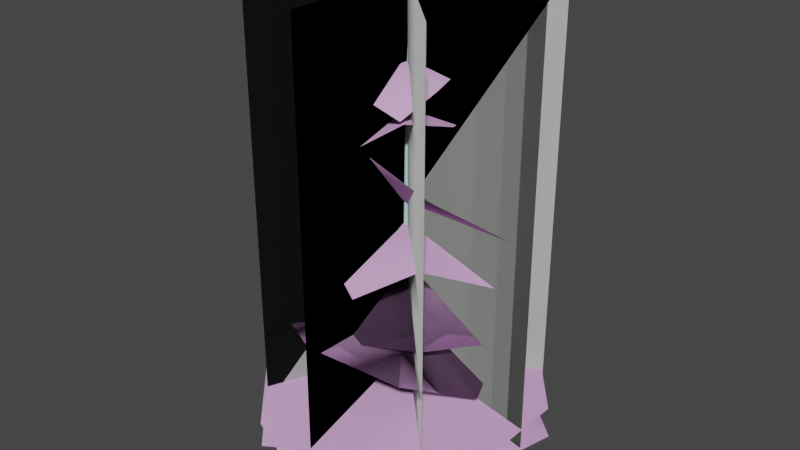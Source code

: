 # Source: tree.blend  (saved by Blender 2.82.7; exported with 4.5.12 LTS)
import bpy
from mathutils import Matrix  # noqa: F401  (used for matrix-valued properties, if any)

bpy.ops.wm.read_factory_settings(use_empty=True)
scene = bpy.context.scene
scene.name = 'elka.qc'

# ---- collections
col_collection = bpy.data.collections.new('Collection'); scene.collection.children.link(col_collection)
col_tree_pine = bpy.data.collections.new('tree_pine'); scene.collection.children.link(col_tree_pine)
col_elka_anim_idle = bpy.data.collections.new('elka_anim_idle'); scene.collection.children.link(col_elka_anim_idle)
col_fps = bpy.data.collections.new('fps'); scene.collection.children.link(col_fps)

# ---- images (referenced by path relative to the original .blend; pixels are not part of the script)
import os
ASSET_DIR = os.environ.get("B2B_ASSET_DIR", "")  # directory of the original .blend (textures are referenced by path, not embedded)
HERE = os.path.dirname(os.path.abspath(__file__))  # packed textures are extracted next to this script under _unpacked/

def load_image(name, relpath, width, height, colorspace="sRGB"):
    """Load a texture the original file referenced (path relative to the .blend, or extracted next to this script)."""
    p = next((c for c in (os.path.join(HERE, relpath), os.path.join(ASSET_DIR, relpath)) if relpath and os.path.exists(c)), "")
    if p:
        img = bpy.data.images.load(p, check_existing=True)
        img.name = name
    else:  # same state as the original file: an image datablock whose file is absent (Cycles renders it pink)
        img = bpy.data.images.new(name, width, height)
        img.source = "FILE"
        img.filepath = "//" + (relpath or name)
    img.colorspace_settings.name = colorspace
    return img
img_pinebark_bmp = load_image('pinebark.bmp', 'pinebark.bmp', 1024, 1024, 'sRGB')
img_pinef2_bmp = load_image('pinef2.bmp', 'pinef2.bmp', 1024, 1024, 'sRGB')

# ---- materials (node trees are filled in below, after node groups)
mat_pinebark_bmp = bpy.data.materials.new('pinebark.bmp')
mat_pinebark_bmp.use_transparent_shadow = False
mat_pinebark_bmp.diffuse_color = (0.4548, 0.75, 0.7661, 1.0)
mat_pinef2_bmp = bpy.data.materials.new('pinef2.bmp')
mat_pinef2_bmp.use_transparent_shadow = False
mat_pinef2_bmp.diffuse_color = (0.6884, 0.4004, 0.7196, 1.0)
mat_pinef1_bmp = bpy.data.materials.new('pinef1.bmp')
mat_pinef1_bmp.use_transparent_shadow = False
mat_pinef1_bmp.diffuse_color = (0.8244, 0.8366, 0.8141, 1.0)

# ---- material node trees

# ---- world
world_world = bpy.data.worlds.new('World'); scene.world = world_world
world_world.use_nodes = True; world_world.node_tree.nodes.clear()
_N = world_world.node_tree.nodes; _L = world_world.node_tree.links
n0 = _N.new('ShaderNodeOutputWorld'); n0.name = 'World Output'; n0.location = (300, 300)
n1 = _N.new('ShaderNodeBackground'); n1.name = 'Background'; n1.location = (10, 300)
n1.inputs[0].default_value = (0.05088, 0.05088, 0.05088, 1.0)
_L.new(n1.outputs[0], n0.inputs[0])
n0.is_active_output = True
world_world.color = (0.05088, 0.05088, 0.05088)
world_world.use_sun_shadow = False
world_world.sun_shadow_jitter_overblur = 0.0

# ---- meshes
me_tree_pine = bpy.data.meshes.new('tree_pine')
me_tree_pine.from_pydata([(3.24, 8.3, 26.4), (6.58, 3.7, 26.4), (8.82, 3.7, -2.682), (3.93, -3.02, -2.682), (3.24, -0.89, 26.4), (-3.98, -0.45, -2.682), (-2.16, 0.86, 26.4), (-3.98, 7.86, -2.682), (-2.16, 6.55, 26.4), (3.93, 10.44, -2.682), (2.64, 6.45, 137.2), (4.63, 3.7, 137.2), (2.64, 0.95, 137.2), (-0.59, 2.0, 137.2), (-0.59, 5.4, 137.2), (1.74, 3.7, 207.0), (-59.83, 2.04, 59.67), (1.18, 2.48, 63.4), (-35.86, 38.22, 40.36), (-8.19, 49.1, 35.0), (31.67, 31.58, 42.23), (-8.19, 49.1, 35.0), (31.67, 31.58, 42.23), (1.18, 2.48, 63.4), (47.64, -6.97, 40.01), (31.25, -38.24, 55.43), (47.64, -6.97, 40.01), (1.18, 2.48, 63.4), (31.25, -38.24, 55.43), (-3.58, -53.45, 67.46), (-36.57, -30.97, 55.3), (-3.58, -53.45, 67.46), (-36.57, -30.97, 55.3), (1.18, 2.48, 63.4), (0.8, 67.55, 81.77), (1.24, 6.52, 85.5), (36.98, 43.57, 80.89), (47.86, 15.9, 57.1), (30.34, -23.96, 64.33), (47.86, 15.9, 57.1), (30.34, -23.96, 64.33), (1.24, 6.52, 85.5), (-8.21, -39.93, 62.11), (-39.48, -23.54, 77.53), (-8.21, -39.93, 62.11), (1.24, 6.52, 85.5), (-39.48, -23.54, 77.53), (-54.69, 11.29, 89.56), (-32.21, 44.28, 94.04), (-54.69, 11.29, 89.56), (-32.21, 44.28, 94.04), (1.24, 6.52, 85.5), (0.07, 0.15, 34.82), (-55.74, 32.83, 4.178), (-68.37, -16.92, 16.25), (-17.59, 68.44, 16.25), (32.51, 56.1, 4.648), (68.37, 17.82, 16.25), (55.74, -32.77, 16.25), (16.55, -68.44, -2.122), (-33.09, -55.38, 16.25), (1.59, 2.22, 40.28), (-25.38, 61.01, 19.83), (-64.27, 27.49, 31.91), (26.29, 68.3, 31.91), (60.26, 29.45, 20.3), (67.67, -22.47, 31.91), (28.31, -56.68, 31.91), (-24.25, -63.42, 13.53), (-57.43, -24.24, 31.91), (-0.65, 1.07, 114.2), (-41.91, -3.69, 113.0), (-32.73, 29.9, 113.0), (-24.15, -28.18, 120.0), (-1.71, -21.01, 142.6), (27.5, -15.47, 127.8), (53.8, 2.66, 111.8), (22.93, 29.01, 106.7), (-7.41, 46.15, 108.8), (0.41, 2.22, 104.5), (-38.73, -0.67, 97.5), (-22.26, 26.83, 99.77), (-25.07, -26.52, 105.2), (8.16, -39.15, 87.74), (28.67, -22.51, 100.3), (48.99, 5.47, 87.25), (24.84, 31.29, 102.1), (2.56, 43.54, 88.93), (-0.3, 3.93, 154.1), (5.04, 28.72, 147.7), (20.35, 17.62, 151.2), (-12.61, 20.88, 144.4), (-26.58, 7.7, 150.9), (-18.28, -12.51, 149.8), (0.07, -26.57, 146.2), (14.99, -15.65, 156.7), (27.24, -0.61, 154.2), (1.6, -1.44, 174.2), (-22.89, 1.44, 161.2), (-16.66, 13.18, 172.8), (-8.94, -19.16, 165.9), (13.2, -15.82, 157.4), (23.36, -6.25, 169.2), (22.2, 7.57, 172.7), (10.37, 17.75, 170.7), (-4.88, 20.58, 176.0), (1.18, 2.48, 63.4), (-59.83, 2.04, 59.67), (-36.57, -30.97, 55.3), (1.24, 6.52, 85.5), (0.8, 67.55, 81.77), (-32.21, 44.28, 94.04), (-60.98, 2.88, 14.81), (63.83, 2.88, 208.5), (-60.98, 2.88, 208.5), (-60.98, 2.88, 208.5), (63.83, 2.88, 208.5), (-60.98, 2.88, 14.81), (63.83, 2.88, 14.81), (-60.98, 2.88, 14.81), (63.83, 2.88, 14.81), (63.83, 2.88, 208.5), (-42.7, -41.24, 14.81), (45.55, 47.01, 208.5), (-42.7, -41.24, 208.5), (-42.7, -41.24, 208.5), (45.55, 47.01, 208.5), (-42.7, -41.24, 14.81), (45.55, 47.01, 14.81), (-42.7, -41.24, 14.81), (45.55, 47.01, 14.81), (45.55, 47.01, 208.5), (1.42, -59.52, 14.81), (1.42, 65.29, 208.5), (1.42, -59.52, 208.5), (1.42, -59.52, 208.5), (1.42, 65.29, 208.5), (1.42, -59.52, 14.81), (1.42, 65.29, 14.81), (1.42, -59.52, 14.81), (1.42, 65.29, 14.81), (1.42, 65.29, 208.5), (45.55, -41.24, 14.81), (-42.7, 47.01, 208.5), (45.55, -41.24, 208.5), (45.55, -41.24, 208.5), (-42.7, 47.01, 208.5), (45.55, -41.24, 14.81), (-42.7, 47.01, 14.81), (45.55, -41.24, 14.81), (-42.7, 47.01, 14.81), (-42.7, 47.01, 208.5)], [], [(0, 1, 2), (2, 1, 3), (1, 4, 3), (3, 4, 5), (4, 6, 5), (5, 6, 7), (6, 8, 7), (7, 8, 9), (8, 0, 9), (10, 11, 1), (1, 11, 4), (11, 12, 4), (4, 12, 6), (12, 13, 6), (6, 13, 8), (13, 14, 8), (8, 14, 0), (14, 10, 0), (15, 11, 10), (15, 12, 11), (15, 13, 12), (15, 14, 13), (15, 10, 14), (0, 2, 9), (10, 1, 0), (16, 17, 18), (18, 17, 19), (17, 20, 19), (21, 22, 23), (22, 24, 23), (23, 24, 25), (26, 27, 28), (28, 27, 29), (27, 30, 29), (31, 32, 33), (32, 16, 33), (33, 16, 18), (34, 35, 36), (36, 35, 37), (35, 38, 37), (39, 40, 41), (40, 42, 41), (41, 42, 43), (44, 45, 46), (46, 45, 47), (45, 48, 47), (49, 50, 51), (50, 34, 51), (51, 34, 36), (52, 53, 54), (52, 55, 53), (52, 56, 55), (52, 57, 56), (52, 58, 57), (52, 59, 58), (52, 60, 59), (52, 54, 60), (61, 62, 63), (61, 64, 62), (61, 65, 64), (61, 66, 65), (61, 67, 66), (61, 68, 67), (61, 69, 68), (61, 63, 69), (70, 71, 72), (70, 73, 71), (70, 74, 73), (70, 75, 74), (70, 76, 75), (70, 77, 76), (70, 78, 77), (70, 72, 78), (79, 80, 81), (79, 82, 80), (79, 83, 82), (79, 84, 83), (79, 85, 84), (79, 86, 85), (79, 87, 86), (79, 81, 87), (88, 89, 90), (88, 91, 89), (88, 92, 91), (88, 93, 92), (88, 94, 93), (88, 95, 94), (88, 96, 95), (88, 90, 96), (97, 98, 99), (97, 100, 98), (97, 101, 100), (97, 102, 101), (97, 103, 102), (97, 104, 103), (97, 105, 104), (97, 99, 105), (106, 107, 108), (106, 26, 22), (109, 110, 111), (109, 44, 40), (106, 18, 21), (106, 28, 31), (109, 36, 39), (109, 46, 49), (112, 113, 114), (115, 116, 117), (116, 118, 117), (119, 120, 121), (122, 123, 124), (125, 126, 127), (126, 128, 127), (129, 130, 131), (132, 133, 134), (135, 136, 137), (136, 138, 137), (139, 140, 141), (142, 143, 144), (145, 146, 147), (146, 148, 147), (149, 150, 151)])
me_tree_pine.polygons.foreach_set('use_smooth', [True] * 121)
me_tree_pine.polygons.foreach_set('material_index', [0, 0, 0, 0, 0, 0, 0, 0, 0, 0, 0, 0, 0, 0, 0, 0, 0, 0, 0, 0, 0, 0, 0, 0, 0, 1, 1, 1, 1, 1, 1, 1, 1, 1, 1, 1, 1, 1, 1, 1, 1, 1, 1, 1, 1, 1, 1, 1, 1, 1, 1, 1, 1, 1, 1, 1, 1, 1, 1, 1, 1, 1, 1, 1, 1, 1, 1, 1, 1, 1, 1, 1, 1, 1, 1, 1, 1, 1, 1, 1, 1, 1, 1, 1, 1, 1, 1, 1, 1, 1, 1, 1, 1, 1, 1, 1, 1, 1, 1, 1, 1, 1, 1, 1, 1, 2, 2, 2, 2, 2, 2, 2, 2, 2, 2, 2, 2, 2, 2, 2, 2])
_uv = me_tree_pine.uv_layers.new(name='UVMap')
_uv.uv.foreach_set('vector', [0.9764, 1.0, 0.7638, 1.0, 0.7638, 0.0, 0.7638, 0.0, 0.7638, 1.0, 0.5591, 0.0, 0.7638, 1.0, 0.5512, 1.0, 0.5591, 0.0, 0.5591, 0.0, 0.5512, 1.0, 0.3858, 0.0, 0.5512, 1.0, 0.378, 1.0, 0.3858, 0.0, 0.3858, 0.0, 0.378, 1.0, 0.2047, 0.0, 0.378, 1.0, 0.2047, 1.0, 0.2047, 0.0, 0.2047, 0.0, 0.2047, 1.0, 0.0, 0.0, 0.2047, 1.0, 0.0, 1.0, 0.0, 0.0, 0.9764, 1.0, 0.7638, 1.0, 0.7638, 0.0, 0.7638, 0.0, 0.7638, 1.0, 0.5591, 0.0, 0.7638, 1.0, 0.5512, 1.0, 0.5591, 0.0, 0.5591, 0.0, 0.5512, 1.0, 0.3858, 0.0, 0.5512, 1.0, 0.378, 1.0, 0.3858, 0.0, 0.3858, 0.0, 0.378, 1.0, 0.2047, 0.0, 0.378, 1.0, 0.2047, 1.0, 0.2047, 0.0, 0.2047, 0.0, 0.2047, 1.0, 0.0, 0.0, 0.2047, 1.0, 0.0, 1.0, 0.0, 0.0, 0.378, 1.0, 0.7638, 0.0, 0.0, 0.0, 0.378, 1.0, 0.5591, 0.0, 0.7638, 0.0, 0.378, 1.0, 0.3858, 0.0, 0.5591, 0.0, 0.378, 1.0, 0.2047, 0.0, 0.3858, 0.0, 0.378, 1.0, 0.0, 0.0, 0.2047, 0.0, 0.9764, 1.0, 0.7638, 0.0, 0.9685, 0.0, 0.9764, 1.0, 0.7638, 0.0, 0.9685, 0.0, 0.007843, 0.996, 0.4471, 0.5059, 0.498, 1.0, 0.498, 1.0, 0.4471, 0.5059, 0.9843, 0.9921, 0.4471, 0.5059, 0.9922, 0.5059, 0.9843, 0.9921, 0.9843, 0.9921, 0.9922, 0.5059, 0.4471, 0.5059, 0.9922, 0.5059, 0.9882, 0.003953, 0.4471, 0.5059, 0.4471, 0.5059, 0.9882, 0.003953, 0.4902, 0.0, 0.9882, 0.003953, 0.4471, 0.5059, 0.4902, 0.0, 0.4902, 0.0, 0.4471, 0.5059, 0.007843, 0.007905, 0.4471, 0.5059, 0.0, 0.5059, 0.007843, 0.007905, 0.007843, 0.007905, 0.0, 0.5059, 0.4471, 0.5059, 0.0, 0.5059, 0.007843, 0.996, 0.4471, 0.5059, 0.4471, 0.5059, 0.007843, 0.996, 0.498, 1.0, 0.007843, 0.996, 0.498, 0.498, 0.498, 1.0, 0.498, 1.0, 0.498, 0.498, 0.9843, 0.9921, 0.498, 0.498, 0.9922, 0.5059, 0.9843, 0.9921, 0.9843, 0.9921, 0.9922, 0.5059, 0.498, 0.498, 0.9922, 0.5059, 0.9882, 0.003953, 0.498, 0.498, 0.498, 0.498, 0.9882, 0.003953, 0.4902, 0.0, 0.9882, 0.003953, 0.498, 0.498, 0.4902, 0.0, 0.4902, 0.0, 0.498, 0.498, 0.007843, 0.007905, 0.498, 0.498, 0.0, 0.5059, 0.007843, 0.007905, 0.007843, 0.007905, 0.0, 0.5059, 0.498, 0.498, 0.0, 0.5059, 0.007843, 0.996, 0.498, 0.498, 0.498, 0.498, 0.007843, 0.996, 0.498, 1.0, 0.498, 0.498, 0.498, 1.0, 0.007843, 0.996, 0.498, 0.498, 0.9843, 0.9921, 0.498, 1.0, 0.498, 0.498, 0.9922, 0.5059, 0.9843, 0.9921, 0.498, 0.498, 0.9882, 0.003953, 0.9922, 0.5059, 0.498, 0.498, 0.4902, 0.0, 0.9882, 0.003953, 0.498, 0.498, 0.007843, 0.007905, 0.4902, 0.0, 0.498, 0.498, 0.0, 0.5059, 0.007843, 0.007905, 0.498, 0.498, 0.007843, 0.996, 0.0, 0.5059, 0.498, 0.498, 0.498, 1.0, 0.007843, 0.996, 0.498, 0.498, 0.9843, 0.9921, 0.498, 1.0, 0.498, 0.498, 0.9922, 0.5059, 0.9843, 0.9921, 0.498, 0.498, 0.9882, 0.003953, 0.9922, 0.5059, 0.498, 0.498, 0.4902, 0.0, 0.9882, 0.003953, 0.498, 0.498, 0.007843, 0.007905, 0.4902, 0.0, 0.498, 0.498, 0.0, 0.5059, 0.007843, 0.007905, 0.498, 0.498, 0.007843, 0.996, 0.0, 0.5059, 0.498, 0.498, 0.007843, 0.996, 0.498, 1.0, 0.498, 0.498, 0.0, 0.5059, 0.007843, 0.996, 0.498, 0.498, 0.007843, 0.007905, 0.0, 0.5059, 0.498, 0.498, 0.4902, 0.0, 0.007843, 0.007905, 0.498, 0.498, 0.9882, 0.003953, 0.4902, 0.0, 0.498, 0.498, 0.9922, 0.5059, 0.9882, 0.003953, 0.498, 0.498, 0.9843, 0.9921, 0.9922, 0.5059, 0.498, 0.498, 0.498, 1.0, 0.9843, 0.9921, 0.498, 0.498, 0.007843, 0.996, 0.498, 1.0, 0.498, 0.498, 0.0, 0.5059, 0.007843, 0.996, 0.498, 0.498, 0.007843, 0.007905, 0.0, 0.5059, 0.498, 0.498, 0.4902, 0.0, 0.007843, 0.007905, 0.498, 0.498, 0.9882, 0.003953, 0.4902, 0.0, 0.498, 0.498, 0.9922, 0.5059, 0.9882, 0.003953, 0.498, 0.498, 0.9843, 0.9921, 0.9922, 0.5059, 0.498, 0.498, 0.498, 1.0, 0.9843, 0.9921, 0.498, 0.498, 0.007843, 0.996, 0.498, 1.0, 0.498, 0.498, 0.0, 0.5059, 0.007843, 0.996, 0.498, 0.498, 0.003922, 0.007905, 0.0, 0.5059, 0.498, 0.498, 0.4902, 0.0, 0.003922, 0.007905, 0.498, 0.498, 0.9882, 0.003953, 0.4902, 0.0, 0.498, 0.498, 0.9922, 0.5059, 0.9882, 0.003953, 0.498, 0.498, 0.9843, 0.9921, 0.9922, 0.5059, 0.498, 0.498, 0.498, 1.0, 0.9843, 0.9921, 0.5529, 0.498, 0.007843, 0.996, 0.498, 1.0, 0.5529, 0.498, 0.0, 0.5059, 0.007843, 0.996, 0.5529, 0.498, 0.007843, 0.007905, 0.0, 0.5059, 0.5529, 0.498, 0.4902, 0.0, 0.007843, 0.007905, 0.5529, 0.498, 0.9843, 0.003953, 0.4902, 0.0, 0.5529, 0.498, 0.9922, 0.5059, 0.9843, 0.003953, 0.5529, 0.498, 0.9843, 0.9921, 0.9922, 0.5059, 0.5529, 0.498, 0.498, 1.0, 0.9843, 0.9921, 0.4471, 0.5059, 0.007843, 0.996, 0.0, 0.5059, 0.4471, 0.5059, 0.9882, 0.003953, 0.9922, 0.5059, 0.498, 0.498, 0.007843, 0.996, 0.0, 0.5059, 0.498, 0.498, 0.9882, 0.003953, 0.9922, 0.5059, 0.4471, 0.5059, 0.498, 1.0, 0.9843, 0.9921, 0.4471, 0.5059, 0.4902, 0.0, 0.007843, 0.007905, 0.498, 0.498, 0.498, 1.0, 0.9843, 0.9921, 0.498, 0.498, 0.4902, 0.0, 0.007843, 0.007905, 0.0, 0.0, 0.9961, 1.0, 0.0, 1.0, 0.0, 1.0, 0.9961, 1.0, 0.0, 0.0, 0.9961, 1.0, 0.9961, 0.0, 0.0, 0.0, 0.0, 0.0, 0.9961, 0.0, 0.9961, 1.0, 0.9961, 0.0, 0.0, 1.0, 0.9961, 1.0, 0.9961, 1.0, 0.0, 1.0, 0.9961, 0.0, 0.0, 1.0, 0.0, 0.0, 0.9961, 0.0, 0.9961, 0.0, 0.0, 0.0, 0.0, 1.0, 0.9961, 0.0, 0.0, 1.0, 0.9961, 1.0, 0.9961, 1.0, 0.0, 1.0, 0.9961, 0.0, 0.0, 1.0, 0.0, 0.0, 0.9961, 0.0, 0.9961, 0.0, 0.0, 0.0, 0.0, 1.0, 0.0, 0.0, 0.9961, 1.0, 0.0, 1.0, 0.0, 1.0, 0.9961, 1.0, 0.0, 0.0, 0.9961, 1.0, 0.9961, 0.0, 0.0, 0.0, 0.0, 0.0, 0.9961, 0.0, 0.9961, 1.0])
me_tree_pine.materials.append(mat_pinebark_bmp)
me_tree_pine.materials.append(mat_pinef2_bmp)
me_tree_pine.materials.append(mat_pinef1_bmp)
me_tree_pine.use_remesh_fix_poles = True
me_tree_pine.use_remesh_preserve_attributes = False
me_tree_pine.use_mirror_vertex_groups = False
me_tree_pine.update()
me_tree_pine.normals_split_custom_set([tuple(v) for v in zip(*[iter([0.3092, 0.9498, 0.04786, 0.9989, 8.181e-05, 0.04737, 0.9692, 0.2347, 0.0747, 0.9692, 0.2347, 0.0747, 0.9989, 8.181e-05, 0.04737, 0.5227, -0.8492, 0.0747, 0.9989, 8.181e-05, 0.04737, 0.3089, -0.9499, 0.04737, 0.5227, -0.8492, 0.0747, 0.5227, -0.8492, 0.0747, 0.3089, -0.9499, 0.04737, -0.6461, -0.7596, 0.07471, 0.3089, -0.9499, 0.04737, -0.808, -0.5873, 0.04722, -0.6461, -0.7596, 0.07471, -0.6461, -0.7596, 0.07471, -0.808, -0.5873, 0.04722, -0.922, 0.3798, 0.07469, -0.808, -0.5873, 0.04722, -0.8083, 0.5868, 0.04718, -0.922, 0.3798, 0.07469, -0.922, 0.3798, 0.07469, -0.8083, 0.5868, 0.04718, 0.07634, 0.9943, 0.07471, -0.8083, 0.5868, 0.04718, 0.3092, 0.9498, 0.04786, 0.07634, 0.9943, 0.07471, 0.4424, 0.8964, 0.0268, 0.9892, -0.1438, 0.0268, 0.9989, 8.181e-05, 0.04737, 0.9989, 8.181e-05, 0.04737, 0.9892, -0.1438, 0.0268, 0.3089, -0.9499, 0.04737, 0.9892, -0.1438, 0.0268, 0.169, -0.9853, 0.02679, 0.3089, -0.9499, 0.04737, 0.3089, -0.9499, 0.04737, 0.169, -0.9853, 0.02679, -0.808, -0.5873, 0.04722, 0.169, -0.9853, 0.02679, -0.8848, -0.4652, 0.02681, -0.808, -0.5873, 0.04722, -0.808, -0.5873, 0.04722, -0.8848, -0.4652, 0.02681, -0.8083, 0.5868, 0.04718, -0.8848, -0.4652, 0.02681, -0.7158, 0.6978, 0.0268, -0.8083, 0.5868, 0.04718, -0.8083, 0.5868, 0.04718, -0.7158, 0.6978, 0.0268, 0.3092, 0.9498, 0.04786, -0.7158, 0.6978, 0.0268, 0.4424, 0.8964, 0.0268, 0.3092, 0.9498, 0.04786, 0.0004556, 1.16e-06, 1.0, 0.9892, -0.1438, 0.0268, 0.4424, 0.8964, 0.0268, 0.0004556, 1.16e-06, 1.0, 0.169, -0.9853, 0.02679, 0.9892, -0.1438, 0.0268, 0.0004556, 1.16e-06, 1.0, -0.8848, -0.4652, 0.02681, 0.169, -0.9853, 0.02679, 0.0004556, 1.16e-06, 1.0, -0.7158, 0.6978, 0.0268, -0.8848, -0.4652, 0.02681, 0.0004556, 1.16e-06, 1.0, 0.4424, 0.8964, 0.0268, -0.7158, 0.6978, 0.0268, 0.3092, 0.9498, 0.04786, 0.9692, 0.2347, 0.0747, 0.07634, 0.9943, 0.07471, 0.4424, 0.8964, 0.0268, 0.9989, 8.181e-05, 0.04737, 0.3092, 0.9498, 0.04786, -0.2426, -0.9701, 2.959e-05, -0.657, 0.3696, -0.657, -3.162e-05, -0.7071, 0.7071, -3.162e-05, -0.7071, 0.7071, -0.657, 0.3696, -0.657, 1.0, 1.019e-05, 2.219e-05, -0.657, 0.3696, -0.657, 1.0, -5.436e-05, 3.77e-05, 1.0, 1.019e-05, 2.219e-05, 1.0, 4.482e-05, 3.238e-05, 1.0, -1.58e-05, -1.669e-05, -0.657, 0.3696, -0.657, 1.0, -1.58e-05, -1.669e-05, -1.344e-05, 1.0, 3.457e-06, -0.657, 0.3696, -0.657, -0.657, 0.3696, -0.657, -1.344e-05, 1.0, 3.457e-06, -3.588e-05, -1.0, -5.752e-06, 6.167e-05, 1.0, -8.449e-06, -0.6571, 0.3696, -0.657, -1.237e-05, -1.0, -3.904e-05, -1.237e-05, -1.0, -3.904e-05, -0.6571, 0.3696, -0.657, 3.804e-06, 0.06243, -0.998, -0.6571, 0.3696, -0.657, 1.0, -2.933e-05, -2.026e-05, 3.804e-06, 0.06243, -0.998, -1.707e-06, 0.06242, -0.9981, 1.0, -4.783e-05, -2.348e-05, -0.657, 0.3696, -0.657, 1.0, -4.783e-05, -2.348e-05, -0.2426, -0.9701, 2.959e-05, -0.657, 0.3696, -0.657, -0.657, 0.3696, -0.657, -0.2426, -0.9701, 2.959e-05, -3.162e-05, -0.7071, 0.7071, -0.01149, -0.9999, 0.003772, -0.1866, 0.1615, -0.9691, 0.8944, -0.4472, 2.074e-05, 0.8944, -0.4472, 2.074e-05, -0.1866, 0.1615, -0.9691, 0.6666, 0.3333, -0.6667, -0.1866, 0.1615, -0.9691, -2.667e-05, -0.4472, -0.8944, 0.6666, 0.3333, -0.6667, 0.6667, 0.3332, -0.6667, -1.436e-05, -0.4472, -0.8944, -0.1867, 0.1615, -0.969, -1.436e-05, -0.4472, -0.8944, -1.0, 1.755e-05, -2.913e-05, -0.1867, 0.1615, -0.969, -0.1867, 0.1615, -0.969, -1.0, 1.755e-05, -2.913e-05, 0.124, -0.9923, -5.725e-05, -1.0, 3.79e-05, 9.626e-05, -0.1868, 0.1614, -0.9691, 0.124, -0.9923, 2.435e-05, 0.124, -0.9923, 2.435e-05, -0.1868, 0.1614, -0.9691, -1.0, -1.937e-06, 1.586e-05, -0.1868, 0.1614, -0.9691, 1.0, -4.044e-05, -3.005e-05, -1.0, -1.937e-06, 1.586e-05, -1.0, -5.099e-05, 1.465e-05, 1.0, 3.633e-05, -3.239e-05, -0.1867, 0.1615, -0.969, 1.0, 3.633e-05, -3.239e-05, -0.01149, -0.9999, 0.003772, -0.1867, 0.1615, -0.969, -0.1867, 0.1615, -0.969, -0.01149, -0.9999, 0.003772, 0.8944, -0.4472, 2.074e-05, -0.0003769, 0.001038, 1.0, -0.3678, 0.219, 0.9038, -0.274, 0.05442, 0.9602, -0.0003769, 0.001038, 1.0, -0.06728, 0.2456, 0.967, -0.3678, 0.219, 0.9038, -0.0003769, 0.001038, 1.0, 0.2145, 0.3642, 0.9063, -0.06728, 0.2456, 0.967, -0.0003769, 0.001038, 1.0, 0.2163, 0.1735, 0.9608, 0.2145, 0.3642, 0.9063, -0.0003769, 0.001038, 1.0, 0.1514, -0.2787, 0.9484, 0.2163, 0.1735, 0.9608, -0.0003769, 0.001038, 1.0, 0.1159, -0.4492, 0.8859, 0.1514, -0.2787, 0.9484, -0.0003769, 0.001038, 1.0, 0.001688, -0.3179, 0.9481, 0.1159, -0.4492, 0.8859, -0.0003769, 0.001038, 1.0, -0.274, 0.05442, 0.9602, 0.001688, -0.3179, 0.9481, -0.0007082, 0.0001641, 1.0, -0.1238, 0.2751, 0.9534, -0.06388, 0.1599, 0.9851, -0.0007082, 0.0001641, 1.0, 0.03769, 0.1118, 0.993, -0.1238, 0.2751, 0.9534, -0.0007082, 0.0001641, 1.0, 0.2691, 0.1213, 0.9554, 0.03769, 0.1118, 0.993, -0.0007082, 0.0001641, 1.0, 0.1517, 0.07149, 0.9858, 0.2691, 0.1213, 0.9554, -0.0007082, 0.0001641, 1.0, -0.1024, -0.1854, 0.9773, 0.1517, 0.07149, 0.9858, -0.0007082, 0.0001641, 1.0, -0.1239, -0.3324, 0.935, -0.1024, -0.1854, 0.9773, -0.0007082, 0.0001641, 1.0, -0.04463, -0.2096, 0.9768, -0.1239, -0.3324, 0.935, -0.0007082, 0.0001641, 1.0, -0.06388, 0.1599, 0.9851, -0.04463, -0.2096, 0.9768, 0.04098, -0.3819, -0.9233, 0.0437, -0.1241, -0.9913, -0.02427, -0.06887, -0.9973, 0.04098, -0.3819, -0.9233, 0.3921, -0.4723, -0.7894, 0.0437, -0.1241, -0.9913, 0.04098, -0.3819, -0.9233, 0.2693, -0.765, -0.5851, 0.3921, -0.4723, -0.7894, 0.04098, -0.3819, -0.9233, -0.08809, -0.7184, -0.69, 0.2693, -0.765, -0.5851, 0.04098, -0.3819, -0.9233, -2.238e-05, -0.4472, -0.8944, -0.08809, -0.7184, -0.69, 0.04098, -0.3819, -0.9233, -0.09228, -0.1857, -0.9783, -2.238e-05, -0.4472, -0.8944, 0.04098, -0.3819, -0.9233, -0.1137, -0.134, -0.9844, -0.09228, -0.1857, -0.9783, 0.04098, -0.3819, -0.9233, -0.02427, -0.06887, -0.9973, -0.1137, -0.134, -0.9844, -0.03691, -0.02689, -0.999, 0.1833, -0.1068, -0.9772, 0.00189, -0.1882, -0.9821, -0.03691, -0.02689, -0.999, -0.08964, 0.05734, -0.9943, 0.1833, -0.1068, -0.9772, -0.03691, -0.02689, -0.999, -0.07054, 0.3637, -0.9289, -0.08964, 0.05734, -0.9943, -0.03691, -0.02689, -0.999, -0.0531, 0.1086, -0.9927, -0.07054, 0.3637, -0.9289, -0.03691, -0.02689, -0.999, -0.3354, 0.003311, -0.9421, -0.0531, 0.1086, -0.9927, -0.03691, -0.02689, -0.999, -0.02435, -0.06889, -0.9973, -0.3354, 0.003311, -0.9421, -0.03691, -0.02689, -0.999, 0.0794, -0.3557, -0.9312, -0.02435, -0.06889, -0.9973, -0.03691, -0.02689, -0.999, 0.00189, -0.1882, -0.9821, 0.0794, -0.3557, -0.9312, 0.1184, -0.09925, -0.988, 0.1701, -0.2813, -0.9444, 0.0019, -0.1882, -0.9821, 0.1184, -0.09925, -0.988, 0.1724, -0.3924, -0.9035, 0.1701, -0.2813, -0.9444, 0.1184, -0.09925, -0.988, 0.0919, -0.1922, -0.977, 0.1724, -0.3924, -0.9035, 0.1184, -0.09925, -0.988, 0.06896, 0.1805, -0.9811, 0.0919, -0.1922, -0.977, 0.1184, -0.09925, -0.988, 0.2264, 0.2469, -0.9422, 0.06896, 0.1805, -0.9811, 0.1184, -0.09925, -0.988, 0.2186, 0.04371, -0.9748, 0.2264, 0.2469, -0.9422, 0.1184, -0.09925, -0.988, -0.02491, -0.1576, -0.9872, 0.2186, 0.04371, -0.9748, 0.1184, -0.09925, -0.988, 0.0019, -0.1882, -0.9821, -0.02491, -0.1576, -0.9872, 0.03801, 0.2938, -0.9551, 0.4742, 0.3143, -0.8224, 0.3293, 0.3234, -0.8871, 0.03801, 0.2938, -0.9551, 0.06211, 0.3936, -0.9172, 0.4742, 0.3143, -0.8224, 0.03801, 0.2938, -0.9551, -0.178, 0.6838, -0.7076, 0.06211, 0.3936, -0.9172, 0.03801, 0.2938, -0.9551, -0.0791, 0.5272, -0.846, -0.178, 0.6838, -0.7076, 0.03801, 0.2938, -0.9551, -0.0896, 0.05728, -0.9943, -0.0791, 0.5272, -0.846, 0.03801, 0.2938, -0.9551, -0.1651, -0.1048, -0.9807, -0.0896, 0.05728, -0.9943, 0.03801, 0.2938, -0.9551, -0.08961, 0.0573, -0.9943, -0.1651, -0.1048, -0.9807, 0.03801, 0.2938, -0.9551, 0.3293, 0.3234, -0.8871, -0.08961, 0.0573, -0.9943, -0.657, 0.3696, -0.6571, -0.2426, -0.9701, -4.053e-06, 1.0, 2.19e-05, -4.284e-05, -0.6571, 0.3696, -0.657, 6.345e-05, 1.0, -2.639e-05, 1.0, -7.635e-05, 3.608e-05, -0.1867, 0.1615, -0.9691, 3.865e-05, -1.0, -1.282e-05, 1.0, 1.1e-05, -2.426e-05, -0.1867, 0.1615, -0.969, -1.0, -1.368e-05, 2.748e-05, 8.136e-06, -0.4473, -0.8944, -0.657, 0.3696, -0.6571, 4.172e-06, -0.7071, 0.7071, 1.0, 3.582e-05, -1.869e-05, -0.657, 0.3696, -0.657, -7.391e-06, -1.0, 1.625e-05, 6.855e-06, 0.06241, -0.9981, -0.1867, 0.1615, -0.969, 0.8944, -0.4472, 3.469e-05, 0.6667, 0.3334, -0.6667, -0.1867, 0.1615, -0.9691, 0.124, -0.9923, -3.662e-05, -1.0, 1.485e-05, 8.486e-06, 1.0, 4.371e-08, 4.557e-05, 1.0, 4.371e-08, 6.762e-05, 1.0, 4.371e-08, 4.371e-08, 1.0, -4.371e-08, 0.0, 1.0, -4.371e-08, -4.8e-05, 1.0, -4.371e-08, -4.371e-08, 1.0, -4.371e-08, -4.8e-05, 1.0, -4.371e-08, 4.777e-05, 1.0, -4.371e-08, -4.371e-08, 1.0, 4.371e-08, 0.0, 1.0, 4.371e-08, 4.8e-05, 1.0, 4.371e-08, 2.494e-05, 1.0, 2.399e-05, 4.435e-05, 1.0, 2.402e-05, -5.772e-05, 1.0, 2.402e-05, 3.091e-08, 1.0, 2.408e-05, 0.0, 1.0, 2.408e-05, -3.394e-05, 1.0, 2.408e-05, -3.091e-08, 1.0, 2.408e-05, -3.394e-05, 1.0, 2.408e-05, 3.378e-05, 1.0, 2.408e-05, -3.091e-08, 1.0, 2.402e-05, 0.0, 1.0, 2.402e-05, 3.394e-05, 1.0, 2.405e-05, 2.182e-05, -4.371e-08, -1.442e-05, 1.0, -4.371e-08, -3.381e-05, 1.0, 1.0, 0.0, 0.0, 1.0, -2.088e-12, -4.777e-05, 4.371e-08, -4.777e-05, 1.0, 4.371e-08, 0.0, 1.0, 4.371e-08, -4.777e-05, 1.0, 1.0, 2.088e-12, 4.777e-05, 4.371e-08, 0.0, 1.0, -4.371e-08, 6.009e-05, 1.0, 1.0, 0.0, 0.0, -4.371e-08, -3.514e-05, 1.0, 1.0, -2.405e-05, -2.182e-05, 1.0, -2.402e-05, 0.0, 1.0, -2.402e-05, -3.394e-05, 1.0, -2.408e-05, -3.378e-05, 1.0, -2.408e-05, 3.091e-08, 1.0, -2.408e-05, 3.394e-05, 1.0, -2.408e-05, 3.091e-08, 1.0, -2.408e-05, 0.0, 1.0, -2.408e-05, 3.394e-05, 1.0, -2.402e-05, 5.772e-05, 1.0, -2.402e-05, -3.091e-08, 1.0, -2.399e-05, -4.435e-05])] * 3)])
arm_elka_qc_skeleton = bpy.data.armatures.new('elka.qc_skeleton')  # bones are not reproduced

# ---- objects
ob_elka_qc_skeleton = bpy.data.objects.new('elka.qc_skeleton', arm_elka_qc_skeleton)
ob_tree_pine = bpy.data.objects.new('tree_pine', me_tree_pine)

# ---- transforms, parenting, visibility, modifiers, constraints
ob_elka_qc_skeleton.location = (0.0, 0.0, 0.0)
ob_elka_qc_skeleton.show_in_front = True
ob_elka_qc_skeleton.lineart.crease_threshold = 0.0
ob_tree_pine.parent = ob_elka_qc_skeleton
ob_tree_pine.location = (0.0, 0.0, 0.0)
ob_tree_pine.scale = (0.02082, 0.02082, 0.02082)
ob_tree_pine.lineart.crease_threshold = 0.0
_vg = ob_tree_pine.vertex_groups.new(name='Cylinder03')
_vg.add([0, 1, 2, 3, 4, 5, 6, 7, 8, 9, 10, 11, 12, 13, 14, 15, 16, 17, 18, 19, 20, 21, 22, 23, 24, 25, 26, 27, 28, 29, 30, 31, 32, 33, 34, 35, 36, 37, 38, 39, 40, 41, 42, 43, 44, 45, 46, 47, 48, 49, 50, 51, 52, 53, 54, 55, 56, 57, 58, 59, 60, 61, 62, 63, 64, 65, 66, 67, 68, 69, 70, 71, 72, 73, 74, 75, 76, 77, 78, 79, 80, 81, 82, 83, 84, 85, 86, 87, 88, 89, 90, 91, 92, 93, 94, 95, 96, 97, 98, 99, 100, 101, 102, 103, 104, 105, 106, 107, 108, 109, 110, 111, 112, 113, 114, 115, 116, 117, 118, 119, 120, 121, 122, 123, 124, 125, 126, 127, 128, 129, 130, 131, 132, 133, 134, 135, 136, 137, 138, 139, 140, 141, 142, 143, 144, 145, 146, 147, 148, 149, 150, 151], 1.0, 'REPLACE')
_m = ob_tree_pine.modifiers.new('Armature', 'ARMATURE')
_m.object = ob_elka_qc_skeleton

# ---- collection membership
scene.collection.objects.link(ob_elka_qc_skeleton)
col_tree_pine.objects.link(ob_tree_pine)

# ---- scene / render settings (as saved in the file)
scene.frame_start = 1; scene.frame_end = 250; scene.frame_set(0)
scene.render.engine = 'BLENDER_EEVEE_NEXT'
scene.cycles.use_denoising = False
scene.cycles.samples = 128
scene.cycles.sampling_pattern = 'TABULATED_SOBOL'
scene.cycles.use_adaptive_sampling = False
scene.cycles.use_light_tree = False
scene.view_settings.view_transform = 'Filmic'
bpy.context.view_layer.update()

# ---- added for rendering (the .blend has no active camera and no usable light): camera, sun
cam_auto = bpy.data.cameras.new('AutoCamera')
cam_auto.lens = 50.0
cam_auto.sensor_width = 36.0
cam_auto.clip_end = 1000.0
ob_auto_camera = bpy.data.objects.new('AutoCamera', cam_auto)
scene.collection.objects.link(ob_auto_camera)
ob_auto_camera.location = (5.5161, -6.61932, 6.55491)
ob_auto_camera.rotation_euler = (1.09748, -7.21219e-08, 0.694738)
scene.camera = ob_auto_camera
light_auto_sun = bpy.data.lights.new('AutoSun', 'SUN')
light_auto_sun.energy = 3.0
light_auto_sun.angle = 0.0523599
ob_auto_sun = bpy.data.objects.new('AutoSun', light_auto_sun)
scene.collection.objects.link(ob_auto_sun)
ob_auto_sun.rotation_euler = (0.872665, 0.174533, 0.523599)
bpy.context.view_layer.update()
